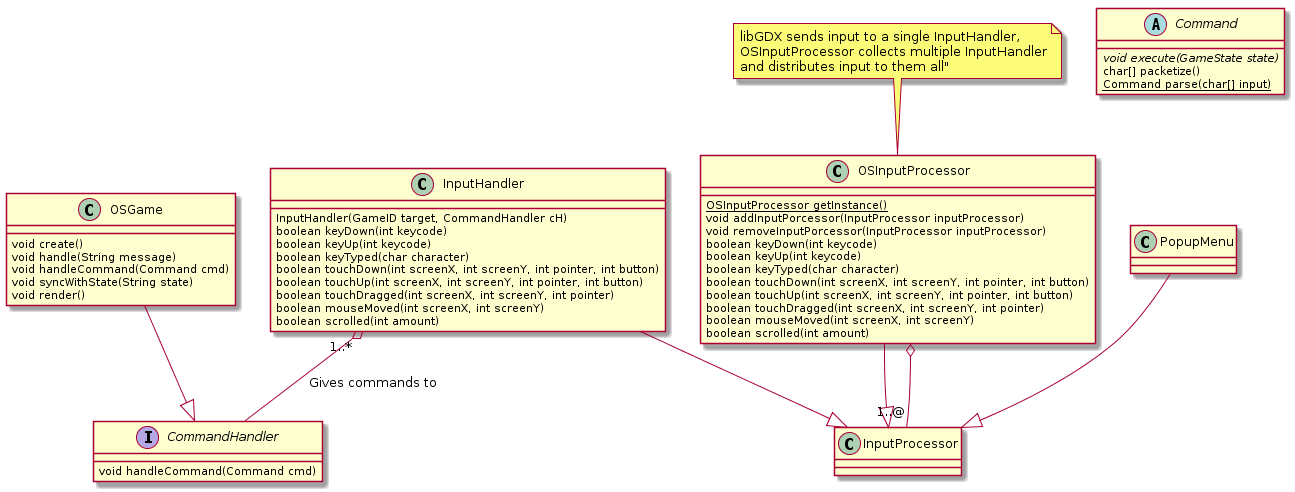

The diagram above was rendered by PlantUML. Its source (embedded in the PNG):
@startuml
class OSInputProcessor{
    {static} OSInputProcessor getInstance()
    void addInputPorcessor(InputProcessor inputProcessor)
    void removeInputPorcessor(InputProcessor inputProcessor)
    boolean keyDown(int keycode)
    boolean keyUp(int keycode)
    boolean keyTyped(char character)
    boolean touchDown(int screenX, int screenY, int pointer, int button)
    boolean touchUp(int screenX, int screenY, int pointer, int button)
    boolean touchDragged(int screenX, int screenY, int pointer)
    boolean mouseMoved(int screenX, int screenY)
    boolean scrolled(int amount)
}
class InputHandler{
    InputHandler(GameID target, CommandHandler cH)
    boolean keyDown(int keycode)
    boolean keyUp(int keycode)
    boolean keyTyped(char character)
    boolean touchDown(int screenX, int screenY, int pointer, int button)
    boolean touchUp(int screenX, int screenY, int pointer, int button)
    boolean touchDragged(int screenX, int screenY, int pointer)
    boolean mouseMoved(int screenX, int screenY)
    boolean scrolled(int amount)
}
interface CommandHandler {
    void handleCommand(Command cmd)
}
abstract class Command {
    {abstract} void execute(GameState state)
    char[] packetize()
    {static} Command parse(char[] input)
}
class OSGame{
    void create()
            void handle(String message)
    void handleCommand(Command cmd)
    void syncWithState(String state)
    void render()
}

OSGame --|> CommandHandler
InputHandler --|> InputProcessor
OSInputProcessor --|> InputProcessor
OSInputProcessor o-- "1..@" InputProcessor
PopupMenu --|> InputProcessor
InputHandler "1..*" o-- CommandHandler : "Gives commands to"

note top of OSInputProcessor
    libGDX sends input to a single InputHandler,
    OSInputProcessor collects multiple InputHandler
    and distributes input to them all"
end note

@enduml